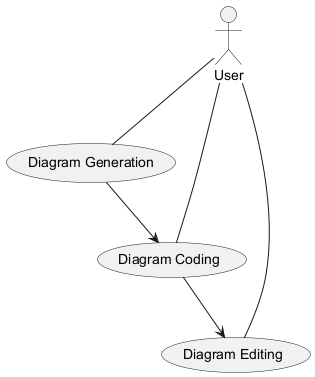

The diagram above was rendered by PlantUML. Its source (embedded in the PNG):
@startuml
actor User as "User"
usecase "Diagram Generation" as DG
usecase "Diagram Coding" as DC
usecase "Diagram Editing" as DE
User -- DG
User -- DC
User -- DE
DG --> DC
DC --> DE
@enduml